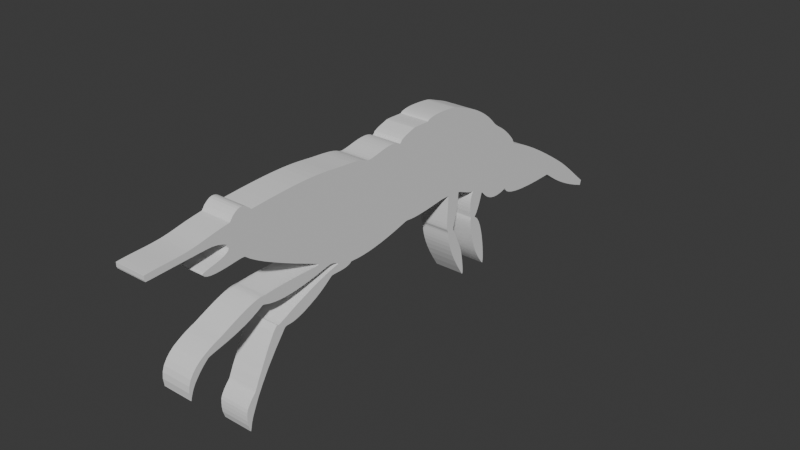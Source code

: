 # Source: Krill.blend  (saved by Blender 4.1.24; exported with 4.5.12 LTS)
import bpy
from mathutils import Matrix  # noqa: F401  (used for matrix-valued properties, if any)

bpy.ops.wm.read_factory_settings(use_empty=True)
scene = bpy.context.scene
scene.name = 'Scene'

# ---- collections
col_collection = bpy.data.collections.new('Collection'); scene.collection.children.link(col_collection)

# ---- world
world_world = bpy.data.worlds.new('World'); scene.world = world_world
world_world.use_nodes = True; world_world.node_tree.nodes.clear()
_N = world_world.node_tree.nodes; _L = world_world.node_tree.links
n0 = _N.new('ShaderNodeOutputWorld'); n0.name = 'World Output'; n0.location = (300, 300)
n1 = _N.new('ShaderNodeBackground'); n1.name = 'Background'; n1.location = (10, 300)
n1.inputs[0].default_value = (0.05088, 0.05088, 0.05088, 1.0)
_L.new(n1.outputs[0], n0.inputs[0])
n0.is_active_output = True
world_world.color = (0.05088, 0.05088, 0.05088)
world_world.use_sun_shadow = False
world_world.sun_shadow_jitter_overblur = 0.0

# ---- meshes
me_mesh = bpy.data.meshes.new('Mesh')
me_mesh.from_pydata([(1.134, -0.01471, 0.0), (0.9895, -0.3933, 0.0), (0.8438, -0.7347, 0.0), (0.6995, -1.04, 0.0), (0.559, -1.31, 0.0), (0.4252, -1.547, 0.0), (0.3005, -1.751, 0.0), (0.1879, -1.923, 0.0), (0.08976, -2.066, 0.0), (0.008912, -2.179, 0.0), (-0.05201, -2.264, 0.0), (-0.09035, -2.322, 0.0), (-0.1034, -2.354, 0.0), (-0.09886, -3.005, 0.0), (-0.1136, -3.533, 0.0), (-0.1438, -3.951, 0.0), (-0.1859, -4.274, 0.0), (-0.2362, -4.512, 0.0), (-0.2908, -4.68, 0.0), (-0.3461, -4.79, 0.0), (-0.3984, -4.855, 0.0), (-0.4439, -4.888, 0.0), (-0.479, -4.902, 0.0), (-0.4998, -4.91, 0.0), (-0.5028, -4.924, 0.0), (-0.4399, -5.164, 0.0), (-0.4175, -5.375, 0.0), (-0.4282, -5.557, 0.0), (-0.4648, -5.714, 0.0), (-0.5198, -5.846, 0.0), (-0.5861, -5.956, 0.0), (-0.6563, -6.046, 0.0), (-0.7231, -6.117, 0.0), (-0.7792, -6.171, 0.0), (-0.8173, -6.211, 0.0), (-0.8301, -6.239, 0.0), (-0.8102, -6.255, 0.0), (-0.6295, -6.314, 0.0), (-0.4827, -6.368, 0.0), (-0.3662, -6.418, 0.0), (-0.2763, -6.463, 0.0), (-0.2093, -6.502, 0.0), (-0.1616, -6.535, 0.0), (-0.1294, -6.56, 0.0), (-0.109, -6.578, 0.0), (-0.09684, -6.587, 0.0), (-0.08912, -6.587, 0.0), (-0.08218, -6.578, 0.0), (-0.07232, -6.559, 0.0), (0.01544, -6.453, 0.0), (0.1563, -6.36, 0.0), (0.3381, -6.28, 0.0), (0.5486, -6.211, 0.0), (0.7756, -6.155, 0.0), (1.007, -6.111, 0.0), (1.231, -6.078, 0.0), (1.434, -6.058, 0.0), (1.606, -6.048, 0.0), (1.733, -6.051, 0.0), (1.803, -6.064, 0.0), (1.805, -6.089, 0.0), (1.71, -6.165, 0.0), (1.619, -6.234, 0.0), (1.53, -6.297, 0.0), (1.443, -6.354, 0.0), (1.356, -6.406, 0.0), (1.269, -6.454, 0.0), (1.179, -6.498, 0.0), (1.087, -6.538, 0.0), (0.9907, -6.576, 0.0), (0.889, -6.613, 0.0), (0.781, -6.648, 0.0), (0.6656, -6.682, 0.0), (0.499, -6.727, 0.0), (0.359, -6.761, 0.0), (0.2429, -6.784, 0.0), (0.148, -6.798, 0.0), (0.07177, -6.806, 0.0), (0.0114, -6.808, 0.0), (-0.03574, -6.806, 0.0), (-0.07231, -6.802, 0.0), (-0.101, -6.797, 0.0), (-0.1245, -6.793, 0.0), (-0.1454, -6.791, 0.0), (-0.1664, -6.794, 0.0), (-0.3378, -6.829, 0.0), (-0.4876, -6.845, 0.0), (-0.6169, -6.847, 0.0), (-0.7269, -6.838, 0.0), (-0.819, -6.821, 0.0), (-0.8943, -6.798, 0.0), (-0.9541, -6.774, 0.0), (-0.9996, -6.751, 0.0), (-1.032, -6.733, 0.0), (-1.053, -6.722, 0.0), (-1.063, -6.722, 0.0), (-1.063, -6.736, 0.0), (-1.062, -6.799, 0.0), (-1.073, -6.872, 0.0), (-1.095, -6.952, 0.0), (-1.124, -7.036, 0.0), (-1.157, -7.121, 0.0), (-1.192, -7.204, 0.0), (-1.226, -7.283, 0.0), (-1.256, -7.354, 0.0), (-1.28, -7.414, 0.0), (-1.293, -7.461, 0.0), (-1.295, -7.492, 0.0), (-1.28, -7.503, 0.0), (-1.096, -7.512, 0.0), (-0.9291, -7.529, 0.0), (-0.778, -7.552, 0.0), (-0.6427, -7.579, 0.0), (-0.5227, -7.608, 0.0), (-0.4175, -7.638, 0.0), (-0.3268, -7.667, 0.0), (-0.2499, -7.692, 0.0), (-0.1865, -7.713, 0.0), (-0.1361, -7.727, 0.0), (-0.09817, -7.732, 0.0), (-0.07232, -7.727, 0.0), (0.087, -7.644, 0.0), (0.2256, -7.572, 0.0), (0.3453, -7.511, 0.0), (0.4475, -7.461, 0.0), (0.5341, -7.419, 0.0), (0.6066, -7.386, 0.0), (0.6667, -7.359, 0.0), (0.716, -7.338, 0.0), (0.7563, -7.322, 0.0), (0.7892, -7.31, 0.0), (0.8163, -7.301, 0.0), (0.8392, -7.293, 0.0), (0.9054, -7.274, 0.0), (0.9928, -7.254, 0.0), (1.096, -7.232, 0.0), (1.208, -7.212, 0.0), (1.324, -7.193, 0.0), (1.437, -7.177, 0.0), (1.542, -7.165, 0.0), (1.632, -7.159, 0.0), (1.703, -7.159, 0.0), (1.747, -7.167, 0.0), (1.759, -7.184, 0.0), (1.733, -7.21, 0.0), (1.41, -7.42, 0.0), (1.129, -7.586, 0.0), (0.8849, -7.713, 0.0), (0.6754, -7.806, 0.0), (0.4971, -7.873, 0.0), (0.3466, -7.917, 0.0), (0.2207, -7.944, 0.0), (0.1163, -7.961, 0.0), (0.02997, -7.972, 0.0), (-0.04146, -7.982, 0.0), (-0.1013, -7.999, 0.0), (-0.1527, -8.026, 0.0), (-0.1996, -8.042, 0.0), (-0.2798, -8.05, 0.0), (-0.3861, -8.053, 0.0), (-0.5114, -8.05, 0.0), (-0.6487, -8.045, 0.0), (-0.7908, -8.037, 0.0), (-0.9306, -8.029, 0.0), (-1.061, -8.021, 0.0), (-1.175, -8.015, 0.0), (-1.266, -8.013, 0.0), (-1.326, -8.014, 0.0), (-1.348, -8.022, 0.0), (-1.352, -8.056, 0.0), (-1.355, -8.09, 0.0), (-1.357, -8.125, 0.0), (-1.359, -8.161, 0.0), (-1.36, -8.197, 0.0), (-1.361, -8.236, 0.0), (-1.361, -8.276, 0.0), (-1.359, -8.319, 0.0), (-1.357, -8.365, 0.0), (-1.354, -8.414, 0.0), (-1.349, -8.467, 0.0), (-1.343, -8.523, 0.0), (-1.308, -8.861, 0.0), (-1.284, -9.139, 0.0), (-1.271, -9.364, 0.0), (-1.265, -9.544, 0.0), (-1.266, -9.684, 0.0), (-1.27, -9.792, 0.0), (-1.277, -9.873, 0.0), (-1.284, -9.935, 0.0), (-1.29, -9.985, 0.0), (-1.292, -10.03, 0.0), (-1.288, -10.07, 0.0), (-1.277, -10.12, 0.0), (-1.172, -10.54, 0.0), (-1.091, -10.91, 0.0), (-1.032, -11.24, 0.0), (-0.9918, -11.52, 0.0), (-0.9667, -11.76, 0.0), (-0.9538, -11.96, 0.0), (-0.9499, -12.13, 0.0), (-0.952, -12.26, 0.0), (-0.9569, -12.36, 0.0), (-0.9615, -12.43, 0.0), (-0.9626, -12.48, 0.0), (-0.957, -12.5, 0.0), (-0.9192, -12.55, 0.0), (-0.8918, -12.62, 0.0), (-0.8733, -12.69, 0.0), (-0.8622, -12.77, 0.0), (-0.8567, -12.86, 0.0), (-0.8553, -12.95, 0.0), (-0.8565, -13.03, 0.0), (-0.8586, -13.12, 0.0), (-0.8601, -13.19, 0.0), (-0.8594, -13.25, 0.0), (-0.8549, -13.29, 0.0), (-0.845, -13.32, 0.0), (-0.7965, -13.39, 0.0), (-0.7515, -13.45, 0.0), (-0.7098, -13.51, 0.0), (-0.671, -13.56, 0.0), (-0.6347, -13.62, 0.0), (-0.6008, -13.67, 0.0), (-0.5688, -13.72, 0.0), (-0.5385, -13.77, 0.0), (-0.5096, -13.82, 0.0), (-0.4817, -13.87, 0.0), (-0.4546, -13.92, 0.0), (-0.428, -13.97, 0.0), (-0.3111, -14.22, 0.0), (-0.2252, -14.42, 0.0), (-0.1658, -14.6, 0.0), (-0.1278, -14.74, 0.0), (-0.1067, -14.85, 0.0), (-0.09766, -14.94, 0.0), (-0.09587, -15.02, 0.0), (-0.0966, -15.07, 0.0), (-0.09509, -15.12, 0.0), (-0.08656, -15.15, 0.0), (-0.06626, -15.19, 0.0), (-0.02943, -15.22, 0.0), (0.4589, -15.59, 0.0), (0.8913, -15.89, 0.0), (1.269, -16.12, 0.0), (1.595, -16.3, 0.0), (1.869, -16.43, 0.0), (2.094, -16.53, 0.0), (2.271, -16.59, 0.0), (2.403, -16.62, 0.0), (2.489, -16.64, 0.0), (2.533, -16.65, 0.0), (2.536, -16.66, 0.0), (2.499, -16.67, 0.0), (2.315, -16.73, 0.0), (2.155, -16.75, 0.0), (2.017, -16.75, 0.0), (1.898, -16.74, 0.0), (1.797, -16.71, 0.0), (1.709, -16.66, 0.0), (1.633, -16.61, 0.0), (1.567, -16.56, 0.0), (1.508, -16.51, 0.0), (1.454, -16.46, 0.0), (1.401, -16.41, 0.0), (1.349, -16.38, 0.0), (1.302, -16.36, 0.0), (1.196, -16.31, 0.0), (1.043, -16.24, 0.0), (0.857, -16.14, 0.0), (0.6505, -16.04, 0.0), (0.4369, -15.93, 0.0), (0.2292, -15.82, 0.0), (0.04054, -15.71, 0.0), (-0.1159, -15.62, 0.0), (-0.2271, -15.53, 0.0), (-0.2799, -15.47, 0.0), (-0.2611, -15.44, 0.0), (-0.2624, -15.41, 0.0), (-0.2891, -15.33, 0.0), (-0.3375, -15.22, 0.0), (-0.4035, -15.07, 0.0), (-0.4834, -14.89, 0.0), (-0.5734, -14.68, 0.0), (-0.6695, -14.44, 0.0), (-0.7679, -14.19, 0.0), (-0.8648, -13.92, 0.0), (-0.9563, -13.64, 0.0), (-1.038, -13.35, 0.0), (-1.108, -13.06, 0.0), (-1.113, -13.05, 0.0), (-1.123, -13.05, 0.0), (-1.136, -13.06, 0.0), (-1.152, -13.08, 0.0), (-1.169, -13.11, 0.0), (-1.185, -13.15, 0.0), (-1.2, -13.19, 0.0), (-1.213, -13.23, 0.0), (-1.222, -13.28, 0.0), (-1.227, -13.33, 0.0), (-1.225, -13.39, 0.0), (-1.216, -13.45, 0.0), (-1.118, -13.94, 0.0), (-1.052, -14.36, 0.0), (-1.013, -14.71, 0.0), (-0.9965, -15.01, 0.0), (-0.9981, -15.25, 0.0), (-1.013, -15.45, 0.0), (-1.036, -15.61, 0.0), (-1.063, -15.72, 0.0), (-1.09, -15.81, 0.0), (-1.111, -15.87, 0.0), (-1.122, -15.91, 0.0), (-1.118, -15.94, 0.0), (-1.008, -16.14, 0.0), (-0.9117, -16.34, 0.0), (-0.8286, -16.55, 0.0), (-0.7573, -16.76, 0.0), (-0.6967, -16.96, 0.0), (-0.6455, -17.16, 0.0), (-0.6025, -17.34, 0.0), (-0.5664, -17.5, 0.0), (-0.5361, -17.64, 0.0), (-0.5103, -17.75, 0.0), (-0.4878, -17.83, 0.0), (-0.4673, -17.88, 0.0), (-0.3292, -18.04, 0.0), (-0.1955, -18.17, 0.0), (-0.06836, -18.27, 0.0), (0.05038, -18.36, 0.0), (0.1587, -18.42, 0.0), (0.2546, -18.46, 0.0), (0.3361, -18.49, 0.0), (0.4013, -18.51, 0.0), (0.4481, -18.52, 0.0), (0.4746, -18.53, 0.0), (0.4788, -18.54, 0.0), (0.4587, -18.54, 0.0), (0.238, -18.57, 0.0), (0.04154, -18.55, 0.0), (-0.132, -18.49, 0.0), (-0.284, -18.39, 0.0), (-0.4158, -18.27, 0.0), (-0.5289, -18.13, 0.0), (-0.6245, -17.97, 0.0), (-0.7042, -17.82, 0.0), (-0.7693, -17.68, 0.0), (-0.8211, -17.55, 0.0), (-0.8611, -17.44, 0.0), (-0.8905, -17.37, 0.0), (-1.028, -17.06, 0.0), (-1.137, -16.81, 0.0), (-1.222, -16.6, 0.0), (-1.285, -16.42, 0.0), (-1.33, -16.28, 0.0), (-1.36, -16.17, 0.0), (-1.377, -16.09, 0.0), (-1.385, -16.01, 0.0), (-1.387, -15.96, 0.0), (-1.385, -15.9, 0.0), (-1.383, -15.85, 0.0), (-1.385, -15.8, 0.0), (-1.405, -15.44, 0.0), (-1.415, -15.12, 0.0), (-1.419, -14.84, 0.0), (-1.418, -14.59, 0.0), (-1.414, -14.37, 0.0), (-1.409, -14.19, 0.0), (-1.405, -14.04, 0.0), (-1.402, -13.94, 0.0), (-1.405, -13.86, 0.0), (-1.414, -13.82, 0.0), (-1.43, -13.82, 0.0), (-1.457, -13.85, 0.0), (-1.488, -13.92, 0.0), (-1.545, -14.04, 0.0), (-1.623, -14.22, 0.0), (-1.721, -14.44, 0.0), (-1.833, -14.7, 0.0), (-1.958, -14.97, 0.0), (-2.091, -15.25, 0.0), (-2.229, -15.53, 0.0), (-2.368, -15.8, 0.0), (-2.505, -16.04, 0.0), (-2.637, -16.25, 0.0), (-2.759, -16.41, 0.0), (-2.773, -16.45, 0.0), (-2.774, -16.54, 0.0), (-2.766, -16.65, 0.0), (-2.752, -16.78, 0.0), (-2.736, -16.93, 0.0), (-2.721, -17.09, 0.0), (-2.711, -17.25, 0.0), (-2.708, -17.41, 0.0), (-2.715, -17.55, 0.0), (-2.737, -17.67, 0.0), (-2.777, -17.76, 0.0), (-2.838, -17.82, 0.0), (-2.864, -17.81, 0.0), (-2.888, -17.76, 0.0), (-2.91, -17.68, 0.0), (-2.934, -17.58, 0.0), (-2.959, -17.46, 0.0), (-2.987, -17.34, 0.0), (-3.019, -17.22, 0.0), (-3.058, -17.11, 0.0), (-3.103, -17.02, 0.0), (-3.157, -16.95, 0.0), (-3.221, -16.93, 0.0), (-3.296, -16.95, 0.0), (-3.322, -16.97, 0.0), (-3.346, -17.0, 0.0), (-3.367, -17.04, 0.0), (-3.385, -17.08, 0.0), (-3.402, -17.13, 0.0), (-3.416, -17.18, 0.0), (-3.428, -17.23, 0.0), (-3.438, -17.27, 0.0), (-3.446, -17.32, 0.0), (-3.453, -17.36, 0.0), (-3.458, -17.39, 0.0), (-3.462, -17.41, 0.0), (-3.465, -17.47, 0.0), (-3.464, -17.6, 0.0), (-3.459, -17.77, 0.0), (-3.451, -17.97, 0.0), (-3.441, -18.2, 0.0), (-3.43, -18.44, 0.0), (-3.419, -18.68, 0.0), (-3.408, -18.91, 0.0), (-3.398, -19.12, 0.0), (-3.39, -19.28, 0.0), (-3.386, -19.4, 0.0), (-3.385, -19.47, 0.0), (-3.389, -19.48, 0.0), (-3.399, -19.48, 0.0), (-3.414, -19.49, 0.0), (-3.433, -19.5, 0.0), (-3.453, -19.5, 0.0), (-3.476, -19.5, 0.0), (-3.498, -19.5, 0.0), (-3.519, -19.5, 0.0), (-3.537, -19.5, 0.0), (-3.552, -19.5, 0.0), (-3.562, -19.5, 0.0), (-3.565, -19.49, 0.0), (-3.58, -19.32, 0.0), (-3.59, -19.16, 0.0), (-3.598, -19.01, 0.0), (-3.604, -18.87, 0.0), (-3.61, -18.72, 0.0), (-3.616, -18.59, 0.0), (-3.625, -18.45, 0.0), (-3.636, -18.31, 0.0), (-3.651, -18.16, 0.0), (-3.671, -18.02, 0.0), (-3.698, -17.86, 0.0), (-3.732, -17.69, 0.0), (-3.76, -17.56, 0.0), (-3.784, -17.44, 0.0), (-3.805, -17.33, 0.0), (-3.823, -17.23, 0.0), (-3.838, -17.14, 0.0), (-3.851, -17.06, 0.0), (-3.861, -16.99, 0.0), (-3.87, -16.93, 0.0), (-3.877, -16.89, 0.0), (-3.882, -16.85, 0.0), (-3.887, -16.83, 0.0), (-3.891, -16.82, 0.0), (-4.013, -16.73, 0.0), (-4.097, -16.63, 0.0), (-4.146, -16.55, 0.0), (-4.168, -16.47, 0.0), (-4.167, -16.4, 0.0), (-4.149, -16.33, 0.0), (-4.119, -16.27, 0.0), (-4.082, -16.22, 0.0), (-4.044, -16.17, 0.0), (-4.011, -16.14, 0.0), (-3.987, -16.11, 0.0), (-3.979, -16.1, 0.0), (-4.023, -15.55, 0.0), (-4.054, -15.08, 0.0), (-4.074, -14.67, 0.0), (-4.083, -14.33, 0.0), (-4.085, -14.03, 0.0), (-4.079, -13.77, 0.0), (-4.068, -13.55, 0.0), (-4.054, -13.35, 0.0), (-4.037, -13.18, 0.0), (-4.02, -13.01, 0.0), (-4.004, -12.84, 0.0), (-3.991, -12.67, 0.0), (-3.967, -12.38, 0.0), (-3.94, -12.17, 0.0), (-3.911, -12.02, 0.0), (-3.882, -11.91, 0.0), (-3.856, -11.84, 0.0), (-3.833, -11.79, 0.0), (-3.817, -11.74, 0.0), (-3.81, -11.69, 0.0), (-3.812, -11.62, 0.0), (-3.827, -11.51, 0.0), (-3.856, -11.36, 0.0), (-3.901, -11.15, 0.0), (-3.932, -10.98, 0.0), (-3.948, -10.84, 0.0), (-3.953, -10.72, 0.0), (-3.948, -10.63, 0.0), (-3.936, -10.55, 0.0), (-3.919, -10.49, 0.0), (-3.901, -10.44, 0.0), (-3.883, -10.41, 0.0), (-3.869, -10.38, 0.0), (-3.86, -10.36, 0.0), (-3.861, -10.34, 0.0), (-3.872, -10.32, 0.0), (-3.885, -10.3, 0.0), (-3.898, -10.29, 0.0), (-3.91, -10.29, 0.0), (-3.924, -10.28, 0.0), (-3.939, -10.27, 0.0), (-3.957, -10.25, 0.0), (-3.977, -10.21, 0.0), (-4.001, -10.16, 0.0), (-4.03, -10.09, 0.0), (-4.062, -9.995, 0.0), (-4.101, -9.872, 0.0), (-4.146, -9.719, 0.0), (-4.15, -9.689, 0.0), (-4.153, -9.643, 0.0), (-4.154, -9.585, 0.0), (-4.154, -9.518, 0.0), (-4.153, -9.445, 0.0), (-4.151, -9.371, 0.0), (-4.149, -9.298, 0.0), (-4.148, -9.23, 0.0), (-4.147, -9.17, 0.0), (-4.147, -9.122, 0.0), (-4.148, -9.09, 0.0), (-4.152, -9.076, 0.0), (-4.169, -9.058, 0.0), (-4.186, -9.03, 0.0), (-4.203, -8.99, 0.0), (-4.218, -8.938, 0.0), (-4.232, -8.874, 0.0), (-4.243, -8.796, 0.0), (-4.251, -8.706, 0.0), (-4.256, -8.601, 0.0), (-4.258, -8.481, 0.0), (-4.255, -8.346, 0.0), (-4.247, -8.195, 0.0), (-4.234, -8.027, 0.0), (-4.228, -7.961, 0.0), (-4.222, -7.905, 0.0), (-4.216, -7.856, 0.0), (-4.209, -7.81, 0.0), (-4.198, -7.764, 0.0), (-4.185, -7.713, 0.0), (-4.167, -7.655, 0.0), (-4.143, -7.585, 0.0), (-4.113, -7.5, 0.0), (-4.076, -7.397, 0.0), (-4.03, -7.271, 0.0), (-3.975, -7.119, 0.0), (-3.947, -7.042, 0.0), (-3.91, -6.952, 0.0), (-3.865, -6.85, 0.0), (-3.812, -6.738, 0.0), (-3.751, -6.617, 0.0), (-3.681, -6.491, 0.0), (-3.602, -6.36, 0.0), (-3.514, -6.227, 0.0), (-3.417, -6.093, 0.0), (-3.31, -5.962, 0.0), (-3.194, -5.833, 0.0), (-3.069, -5.711, 0.0), (-3.017, -5.659, 0.0), (-2.97, -5.601, 0.0), (-2.925, -5.538, 0.0), (-2.879, -5.468, 0.0), (-2.831, -5.393, 0.0), (-2.779, -5.313, 0.0), (-2.721, -5.226, 0.0), (-2.654, -5.134, 0.0), (-2.576, -5.035, 0.0), (-2.486, -4.931, 0.0), (-2.381, -4.821, 0.0), (-2.26, -4.705, 0.0), (-2.208, -4.66, 0.0), (-2.163, -4.625, 0.0), (-2.122, -4.598, 0.0), (-2.086, -4.578, 0.0), (-2.054, -4.563, 0.0), (-2.028, -4.553, 0.0), (-2.005, -4.546, 0.0), (-1.987, -4.542, 0.0), (-1.972, -4.538, 0.0), (-1.962, -4.534, 0.0), (-1.955, -4.529, 0.0), (-1.951, -4.521, 0.0), (-1.897, -4.328, 0.0), (-1.812, -4.106, 0.0), (-1.703, -3.863, 0.0), (-1.574, -3.604, 0.0), (-1.431, -3.335, 0.0), (-1.277, -3.063, 0.0), (-1.118, -2.793, 0.0), (-0.9595, -2.532, 0.0), (-0.8055, -2.286, 0.0), (-0.6613, -2.061, 0.0), (-0.5317, -1.862, 0.0), (-0.4218, -1.697, 0.0), (-0.3219, -1.551, 0.0), (-0.2236, -1.413, 0.0), (-0.1257, -1.28, 0.0), (-0.02686, -1.151, 0.0), (0.07431, -1.023, 0.0), (0.1791, -0.894, 0.0), (0.2888, -0.7614, 0.0), (0.4047, -0.6232, 0.0), (0.5281, -0.4769, 0.0), (0.6604, -0.3204, 0.0), (0.8028, -0.1514, 0.0), (0.9568, 0.03242, 0.0), (1.134, -0.01471, 1.026), (0.9895, -0.3933, 1.026), (0.8438, -0.7347, 1.026), (0.6995, -1.04, 1.026), (0.559, -1.31, 1.026), (0.4252, -1.547, 1.026), (0.3005, -1.751, 1.026), (0.1879, -1.923, 1.026), (0.08976, -2.066, 1.026), (0.008912, -2.179, 1.026), (-0.05201, -2.264, 1.026), (-0.09035, -2.322, 1.026), (-0.1034, -2.354, 1.026), (-0.09886, -3.005, 1.026), (-0.1136, -3.533, 1.026), (-0.1438, -3.951, 1.026), (-0.1859, -4.274, 1.026), (-0.2362, -4.512, 1.026), (-0.2908, -4.68, 1.026), (-0.3461, -4.79, 1.026), (-0.3984, -4.855, 1.026), (-0.4439, -4.888, 1.026), (-0.479, -4.902, 1.026), (-0.4998, -4.91, 1.026), (-0.5028, -4.924, 1.026), (-0.4399, -5.164, 1.026), (-0.4175, -5.375, 1.026), (-0.4282, -5.557, 1.026), (-0.4648, -5.714, 1.026), (-0.5198, -5.846, 1.026), (-0.5861, -5.956, 1.026), (-0.6563, -6.046, 1.026), (-0.7231, -6.117, 1.026), (-0.7792, -6.171, 1.026), (-0.8173, -6.211, 1.026), (-0.8301, -6.239, 1.026), (-0.8102, -6.255, 1.026), (-0.6295, -6.314, 1.026), (-0.4827, -6.368, 1.026), (-0.3662, -6.418, 1.026), (-0.2763, -6.463, 1.026), (-0.2093, -6.502, 1.026), (-0.1616, -6.535, 1.026), (-0.1294, -6.56, 1.026), (-0.109, -6.578, 1.026), (-0.09684, -6.587, 1.026), (-0.08912, -6.587, 1.026), (-0.08218, -6.578, 1.026), (-0.07232, -6.559, 1.026), (0.01544, -6.453, 1.026), (0.1563, -6.36, 1.026), (0.3381, -6.28, 1.026), (0.5486, -6.211, 1.026), (0.7756, -6.155, 1.026), (1.007, -6.111, 1.026), (1.231, -6.078, 1.026), (1.434, -6.058, 1.026), (1.606, -6.048, 1.026), (1.733, -6.051, 1.026), (1.803, -6.064, 1.026), (1.805, -6.089, 1.026), (1.71, -6.165, 1.026), (1.619, -6.234, 1.026), (1.53, -6.297, 1.026), (1.443, -6.354, 1.026), (1.356, -6.406, 1.026), (1.269, -6.454, 1.026), (1.179, -6.498, 1.026), (1.087, -6.538, 1.026), (0.9907, -6.576, 1.026), (0.889, -6.613, 1.026), (0.781, -6.648, 1.026), (0.6656, -6.682, 1.026), (0.499, -6.727, 1.026), (0.359, -6.761, 1.026), (0.2429, -6.784, 1.026), (0.148, -6.798, 1.026), (0.07177, -6.806, 1.026), (0.0114, -6.808, 1.026), (-0.03574, -6.806, 1.026), (-0.07231, -6.802, 1.026), (-0.101, -6.797, 1.026), (-0.1245, -6.793, 1.026), (-0.1454, -6.791, 1.026), (-0.1664, -6.794, 1.026), (-0.3378, -6.829, 1.026), (-0.4876, -6.845, 1.026), (-0.6169, -6.847, 1.026), (-0.7269, -6.838, 1.026), (-0.819, -6.821, 1.026), (-0.8943, -6.798, 1.026), (-0.9541, -6.774, 1.026), (-0.9996, -6.751, 1.026), (-1.032, -6.733, 1.026), (-1.053, -6.722, 1.026), (-1.063, -6.722, 1.026), (-1.063, -6.736, 1.026), (-1.062, -6.799, 1.026), (-1.073, -6.872, 1.026), (-1.095, -6.952, 1.026), (-1.124, -7.036, 1.026), (-1.157, -7.121, 1.026), (-1.192, -7.204, 1.026), (-1.226, -7.283, 1.026), (-1.256, -7.354, 1.026), (-1.28, -7.414, 1.026), (-1.293, -7.461, 1.026), (-1.295, -7.492, 1.026), (-1.28, -7.503, 1.026), (-1.096, -7.512, 1.026), (-0.9291, -7.529, 1.026), (-0.778, -7.552, 1.026), (-0.6427, -7.579, 1.026), (-0.5227, -7.608, 1.026), (-0.4175, -7.638, 1.026), (-0.3268, -7.667, 1.026), (-0.2499, -7.692, 1.026), (-0.1865, -7.713, 1.026), (-0.1361, -7.727, 1.026), (-0.09817, -7.732, 1.026), (-0.07232, -7.727, 1.026), (0.087, -7.644, 1.026), (0.2256, -7.572, 1.026), (0.3453, -7.511, 1.026), (0.4475, -7.461, 1.026), (0.5341, -7.419, 1.026), (0.6066, -7.386, 1.026), (0.6667, -7.359, 1.026), (0.716, -7.338, 1.026), (0.7563, -7.322, 1.026), (0.7892, -7.31, 1.026), (0.8163, -7.301, 1.026), (0.8392, -7.293, 1.026), (0.9054, -7.274, 1.026), (0.9928, -7.254, 1.026), (1.096, -7.232, 1.026), (1.208, -7.212, 1.026), (1.324, -7.193, 1.026), (1.437, -7.177, 1.026), (1.542, -7.165, 1.026), (1.632, -7.159, 1.026), (1.703, -7.159, 1.026), (1.747, -7.167, 1.026), (1.759, -7.184, 1.026), (1.733, -7.21, 1.026), (1.41, -7.42, 1.026), (1.129, -7.586, 1.026), (0.8849, -7.713, 1.026), (0.6754, -7.806, 1.026), (0.4971, -7.873, 1.026), (0.3466, -7.917, 1.026), (0.2207, -7.944, 1.026), (0.1163, -7.961, 1.026), (0.02997, -7.972, 1.026), (-0.04146, -7.982, 1.026), (-0.1013, -7.999, 1.026), (-0.1527, -8.026, 1.026), (-0.1996, -8.042, 1.026), (-0.2798, -8.05, 1.026), (-0.3861, -8.053, 1.026), (-0.5114, -8.05, 1.026), (-0.6487, -8.045, 1.026), (-0.7908, -8.037, 1.026), (-0.9306, -8.029, 1.026), (-1.061, -8.021, 1.026), (-1.175, -8.015, 1.026), (-1.266, -8.013, 1.026), (-1.326, -8.014, 1.026), (-1.348, -8.022, 1.026), (-1.352, -8.056, 1.026), (-1.355, -8.09, 1.026), (-1.357, -8.125, 1.026), (-1.359, -8.161, 1.026), (-1.36, -8.197, 1.026), (-1.361, -8.236, 1.026), (-1.361, -8.276, 1.026), (-1.359, -8.319, 1.026), (-1.357, -8.365, 1.026), (-1.354, -8.414, 1.026), (-1.349, -8.467, 1.026), (-1.343, -8.523, 1.026), (-1.308, -8.861, 1.026), (-1.284, -9.139, 1.026), (-1.271, -9.364, 1.026), (-1.265, -9.544, 1.026), (-1.266, -9.684, 1.026), (-1.27, -9.792, 1.026), (-1.277, -9.873, 1.026), (-1.284, -9.935, 1.026), (-1.29, -9.985, 1.026), (-1.292, -10.03, 1.026), (-1.288, -10.07, 1.026), (-1.277, -10.12, 1.026), (-1.172, -10.54, 1.026), (-1.091, -10.91, 1.026), (-1.032, -11.24, 1.026), (-0.9918, -11.52, 1.026), (-0.9667, -11.76, 1.026), (-0.9538, -11.96, 1.026), (-0.9499, -12.13, 1.026), (-0.952, -12.26, 1.026), (-0.9569, -12.36, 1.026), (-0.9615, -12.43, 1.026), (-0.9626, -12.48, 1.026), (-0.957, -12.5, 1.026), (-0.9192, -12.55, 1.026), (-0.8918, -12.62, 1.026), (-0.8733, -12.69, 1.026), (-0.8622, -12.77, 1.026), (-0.8567, -12.86, 1.026), (-0.8553, -12.95, 1.026), (-0.8565, -13.03, 1.026), (-0.8586, -13.12, 1.026), (-0.8601, -13.19, 1.026), (-0.8594, -13.25, 1.026), (-0.8549, -13.29, 1.026), (-0.845, -13.32, 1.026), (-0.7965, -13.39, 1.026), (-0.7515, -13.45, 1.026), (-0.7098, -13.51, 1.026), (-0.671, -13.56, 1.026), (-0.6347, -13.62, 1.026), (-0.6008, -13.67, 1.026), (-0.5688, -13.72, 1.026), (-0.5385, -13.77, 1.026), (-0.5096, -13.82, 1.026), (-0.4817, -13.87, 1.026), (-0.4546, -13.92, 1.026), (-0.428, -13.97, 1.026), (-0.3111, -14.22, 1.026), (-0.2252, -14.42, 1.026), (-0.1658, -14.6, 1.026), (-0.1278, -14.74, 1.026), (-0.1067, -14.85, 1.026), (-0.09766, -14.94, 1.026), (-0.09587, -15.02, 1.026), (-0.0966, -15.07, 1.026), (-0.09509, -15.12, 1.026), (-0.08656, -15.15, 1.026), (-0.06626, -15.19, 1.026), (-0.02943, -15.22, 1.026), (0.4589, -15.59, 1.026), (0.8913, -15.89, 1.026), (1.269, -16.12, 1.026), (1.595, -16.3, 1.026), (1.869, -16.43, 1.026), (2.094, -16.53, 1.026), (2.271, -16.59, 1.026), (2.403, -16.62, 1.026), (2.489, -16.64, 1.026), (2.533, -16.65, 1.026), (2.536, -16.66, 1.026), (2.499, -16.67, 1.026), (2.315, -16.73, 1.026), (2.155, -16.75, 1.026), (2.017, -16.75, 1.026), (1.898, -16.74, 1.026), (1.797, -16.71, 1.026), (1.709, -16.66, 1.026), (1.633, -16.61, 1.026), (1.567, -16.56, 1.026), (1.508, -16.51, 1.026), (1.454, -16.46, 1.026), (1.401, -16.41, 1.026), (1.349, -16.38, 1.026), (1.302, -16.36, 1.026), (1.196, -16.31, 1.026), (1.043, -16.24, 1.026), (0.857, -16.14, 1.026), (0.6505, -16.04, 1.026), (0.4369, -15.93, 1.026), (0.2292, -15.82, 1.026), (0.04054, -15.71, 1.026), (-0.1159, -15.62, 1.026), (-0.2271, -15.53, 1.026), (-0.2799, -15.47, 1.026), (-0.2611, -15.44, 1.026), (-0.2624, -15.41, 1.026), (-0.2891, -15.33, 1.026), (-0.3375, -15.22, 1.026), (-0.4035, -15.07, 1.026), (-0.4834, -14.89, 1.026), (-0.5734, -14.68, 1.026), (-0.6695, -14.44, 1.026), (-0.7679, -14.19, 1.026), (-0.8648, -13.92, 1.026), (-0.9563, -13.64, 1.026), (-1.038, -13.35, 1.026), (-1.108, -13.06, 1.026), (-1.113, -13.05, 1.026), (-1.123, -13.05, 1.026), (-1.136, -13.06, 1.026), (-1.152, -13.08, 1.026), (-1.169, -13.11, 1.026), (-1.185, -13.15, 1.026), (-1.2, -13.19, 1.026), (-1.213, -13.23, 1.026), (-1.222, -13.28, 1.026), (-1.227, -13.33, 1.026), (-1.225, -13.39, 1.026), (-1.216, -13.45, 1.026), (-1.118, -13.94, 1.026), (-1.052, -14.36, 1.026), (-1.013, -14.71, 1.026), (-0.9965, -15.01, 1.026), (-0.9981, -15.25, 1.026), (-1.013, -15.45, 1.026), (-1.036, -15.61, 1.026), (-1.063, -15.72, 1.026), (-1.09, -15.81, 1.026), (-1.111, -15.87, 1.026), (-1.122, -15.91, 1.026), (-1.118, -15.94, 1.026), (-1.008, -16.14, 1.026), (-0.9117, -16.34, 1.026), (-0.8286, -16.55, 1.026), (-0.7573, -16.76, 1.026), (-0.6967, -16.96, 1.026), (-0.6455, -17.16, 1.026), (-0.6025, -17.34, 1.026), (-0.5664, -17.5, 1.026), (-0.5361, -17.64, 1.026), (-0.5103, -17.75, 1.026), (-0.4878, -17.83, 1.026), (-0.4673, -17.88, 1.026), (-0.3292, -18.04, 1.026), (-0.1955, -18.17, 1.026), (-0.06836, -18.27, 1.026), (0.05038, -18.36, 1.026), (0.1587, -18.42, 1.026), (0.2546, -18.46, 1.026), (0.3361, -18.49, 1.026), (0.4013, -18.51, 1.026), (0.4481, -18.52, 1.026), (0.4746, -18.53, 1.026), (0.4788, -18.54, 1.026), (0.4587, -18.54, 1.026), (0.238, -18.57, 1.026), (0.04154, -18.55, 1.026), (-0.132, -18.49, 1.026), (-0.284, -18.39, 1.026), (-0.4158, -18.27, 1.026), (-0.5289, -18.13, 1.026), (-0.6245, -17.97, 1.026), (-0.7042, -17.82, 1.026), (-0.7693, -17.68, 1.026), (-0.8211, -17.55, 1.026), (-0.8611, -17.44, 1.026), (-0.8905, -17.37, 1.026), (-1.028, -17.06, 1.026), (-1.137, -16.81, 1.026), (-1.222, -16.6, 1.026), (-1.285, -16.42, 1.026), (-1.33, -16.28, 1.026), (-1.36, -16.17, 1.026), (-1.377, -16.09, 1.026), (-1.385, -16.01, 1.026), (-1.387, -15.96, 1.026), (-1.385, -15.9, 1.026), (-1.383, -15.85, 1.026), (-1.385, -15.8, 1.026), (-1.405, -15.44, 1.026), (-1.415, -15.12, 1.026), (-1.419, -14.84, 1.026), (-1.418, -14.59, 1.026), (-1.414, -14.37, 1.026), (-1.409, -14.19, 1.026), (-1.405, -14.04, 1.026), (-1.402, -13.94, 1.026), (-1.405, -13.86, 1.026), (-1.414, -13.82, 1.026), (-1.43, -13.82, 1.026), (-1.457, -13.85, 1.026), (-1.488, -13.92, 1.026), (-1.545, -14.04, 1.026), (-1.623, -14.22, 1.026), (-1.721, -14.44, 1.026), (-1.833, -14.7, 1.026), (-1.958, -14.97, 1.026), (-2.091, -15.25, 1.026), (-2.229, -15.53, 1.026), (-2.368, -15.8, 1.026), (-2.505, -16.04, 1.026), (-2.637, -16.25, 1.026), (-2.759, -16.41, 1.026), (-2.773, -16.45, 1.026), (-2.774, -16.54, 1.026), (-2.766, -16.65, 1.026), (-2.752, -16.78, 1.026), (-2.736, -16.93, 1.026), (-2.721, -17.09, 1.026), (-2.711, -17.25, 1.026), (-2.708, -17.41, 1.026), (-2.715, -17.55, 1.026), (-2.737, -17.67, 1.026), (-2.777, -17.76, 1.026), (-2.838, -17.82, 1.026), (-2.864, -17.81, 1.026), (-2.888, -17.76, 1.026), (-2.91, -17.68, 1.026), (-2.934, -17.58, 1.026), (-2.959, -17.46, 1.026), (-2.987, -17.34, 1.026), (-3.019, -17.22, 1.026), (-3.058, -17.11, 1.026), (-3.103, -17.02, 1.026), (-3.157, -16.95, 1.026), (-3.221, -16.93, 1.026), (-3.296, -16.95, 1.026), (-3.322, -16.97, 1.026), (-3.346, -17.0, 1.026), (-3.367, -17.04, 1.026), (-3.385, -17.08, 1.026), (-3.402, -17.13, 1.026), (-3.416, -17.18, 1.026), (-3.428, -17.23, 1.026), (-3.438, -17.27, 1.026), (-3.446, -17.32, 1.026), (-3.453, -17.36, 1.026), (-3.458, -17.39, 1.026), (-3.462, -17.41, 1.026), (-3.465, -17.47, 1.026), (-3.464, -17.6, 1.026), (-3.459, -17.77, 1.026), (-3.451, -17.97, 1.026), (-3.441, -18.2, 1.026), (-3.43, -18.44, 1.026), (-3.419, -18.68, 1.026), (-3.408, -18.91, 1.026), (-3.398, -19.12, 1.026), (-3.39, -19.28, 1.026), (-3.386, -19.4, 1.026), (-3.385, -19.47, 1.026), (-3.389, -19.48, 1.026), (-3.399, -19.48, 1.026), (-3.414, -19.49, 1.026), (-3.433, -19.5, 1.026), (-3.453, -19.5, 1.026), (-3.476, -19.5, 1.026), (-3.498, -19.5, 1.026), (-3.519, -19.5, 1.026), (-3.537, -19.5, 1.026), (-3.552, -19.5, 1.026), (-3.562, -19.5, 1.026), (-3.565, -19.49, 1.026), (-3.58, -19.32, 1.026), (-3.59, -19.16, 1.026), (-3.598, -19.01, 1.026), (-3.604, -18.87, 1.026), (-3.61, -18.72, 1.026), (-3.616, -18.59, 1.026), (-3.625, -18.45, 1.026), (-3.636, -18.31, 1.026), (-3.651, -18.16, 1.026), (-3.671, -18.02, 1.026), (-3.698, -17.86, 1.026), (-3.732, -17.69, 1.026), (-3.76, -17.56, 1.026), (-3.784, -17.44, 1.026), (-3.805, -17.33, 1.026), (-3.823, -17.23, 1.026), (-3.838, -17.14, 1.026), (-3.851, -17.06, 1.026), (-3.861, -16.99, 1.026), (-3.87, -16.93, 1.026), (-3.877, -16.89, 1.026), (-3.882, -16.85, 1.026), (-3.887, -16.83, 1.026), (-3.891, -16.82, 1.026), (-4.013, -16.73, 1.026), (-4.097, -16.63, 1.026), (-4.146, -16.55, 1.026), (-4.168, -16.47, 1.026), (-4.167, -16.4, 1.026), (-4.149, -16.33, 1.026), (-4.119, -16.27, 1.026), (-4.082, -16.22, 1.026), (-4.044, -16.17, 1.026), (-4.011, -16.14, 1.026), (-3.987, -16.11, 1.026), (-3.979, -16.1, 1.026), (-4.023, -15.55, 1.026), (-4.054, -15.08, 1.026), (-4.074, -14.67, 1.026), (-4.083, -14.33, 1.026), (-4.085, -14.03, 1.026), (-4.079, -13.77, 1.026), (-4.068, -13.55, 1.026), (-4.054, -13.35, 1.026), (-4.037, -13.18, 1.026), (-4.02, -13.01, 1.026), (-4.004, -12.84, 1.026), (-3.991, -12.67, 1.026), (-3.967, -12.38, 1.026), (-3.94, -12.17, 1.026), (-3.911, -12.02, 1.026), (-3.882, -11.91, 1.026), (-3.856, -11.84, 1.026), (-3.833, -11.79, 1.026), (-3.817, -11.74, 1.026), (-3.81, -11.69, 1.026), (-3.812, -11.62, 1.026), (-3.827, -11.51, 1.026), (-3.856, -11.36, 1.026), (-3.901, -11.15, 1.026), (-3.932, -10.98, 1.026), (-3.948, -10.84, 1.026), (-3.953, -10.72, 1.026), (-3.948, -10.63, 1.026), (-3.936, -10.55, 1.026), (-3.919, -10.49, 1.026), (-3.901, -10.44, 1.026), (-3.883, -10.41, 1.026), (-3.869, -10.38, 1.026), (-3.86, -10.36, 1.026), (-3.861, -10.34, 1.026), (-3.872, -10.32, 1.026), (-3.885, -10.3, 1.026), (-3.898, -10.29, 1.026), (-3.91, -10.29, 1.026), (-3.924, -10.28, 1.026), (-3.939, -10.27, 1.026), (-3.957, -10.25, 1.026), (-3.977, -10.21, 1.026), (-4.001, -10.16, 1.026), (-4.03, -10.09, 1.026), (-4.062, -9.995, 1.026), (-4.101, -9.872, 1.026), (-4.146, -9.719, 1.026), (-4.15, -9.689, 1.026), (-4.153, -9.643, 1.026), (-4.154, -9.585, 1.026), (-4.154, -9.518, 1.026), (-4.153, -9.445, 1.026), (-4.151, -9.371, 1.026), (-4.149, -9.298, 1.026), (-4.148, -9.23, 1.026), (-4.147, -9.17, 1.026), (-4.147, -9.122, 1.026), (-4.148, -9.09, 1.026), (-4.152, -9.076, 1.026), (-4.169, -9.058, 1.026), (-4.186, -9.03, 1.026), (-4.203, -8.99, 1.026), (-4.218, -8.938, 1.026), (-4.232, -8.874, 1.026), (-4.243, -8.796, 1.026), (-4.251, -8.706, 1.026), (-4.256, -8.601, 1.026), (-4.258, -8.481, 1.026), (-4.255, -8.346, 1.026), (-4.247, -8.195, 1.026), (-4.234, -8.027, 1.026), (-4.228, -7.961, 1.026), (-4.222, -7.905, 1.026), (-4.216, -7.856, 1.026), (-4.209, -7.81, 1.026), (-4.198, -7.764, 1.026), (-4.185, -7.713, 1.026), (-4.167, -7.655, 1.026), (-4.143, -7.585, 1.026), (-4.113, -7.5, 1.026), (-4.076, -7.397, 1.026), (-4.03, -7.271, 1.026), (-3.975, -7.119, 1.026), (-3.947, -7.042, 1.026), (-3.91, -6.952, 1.026), (-3.865, -6.85, 1.026), (-3.812, -6.738, 1.026), (-3.751, -6.617, 1.026), (-3.681, -6.491, 1.026), (-3.602, -6.36, 1.026), (-3.514, -6.227, 1.026), (-3.417, -6.093, 1.026), (-3.31, -5.962, 1.026), (-3.194, -5.833, 1.026), (-3.069, -5.711, 1.026), (-3.017, -5.659, 1.026), (-2.97, -5.601, 1.026), (-2.925, -5.538, 1.026), (-2.879, -5.468, 1.026), (-2.831, -5.393, 1.026), (-2.779, -5.313, 1.026), (-2.721, -5.226, 1.026), (-2.654, -5.134, 1.026), (-2.576, -5.035, 1.026), (-2.486, -4.931, 1.026), (-2.381, -4.821, 1.026), (-2.26, -4.705, 1.026), (-2.208, -4.66, 1.026), (-2.163, -4.625, 1.026), (-2.122, -4.598, 1.026), (-2.086, -4.578, 1.026), (-2.054, -4.563, 1.026), (-2.028, -4.553, 1.026), (-2.005, -4.546, 1.026), (-1.987, -4.542, 1.026), (-1.972, -4.538, 1.026), (-1.962, -4.534, 1.026), (-1.955, -4.529, 1.026), (-1.951, -4.521, 1.026), (-1.897, -4.328, 1.026), (-1.812, -4.106, 1.026), (-1.703, -3.863, 1.026), (-1.574, -3.604, 1.026), (-1.431, -3.335, 1.026), (-1.277, -3.063, 1.026), (-1.118, -2.793, 1.026), (-0.9595, -2.532, 1.026), (-0.8055, -2.286, 1.026), (-0.6613, -2.061, 1.026), (-0.5317, -1.862, 1.026), (-0.4218, -1.697, 1.026), (-0.3219, -1.551, 1.026), (-0.2236, -1.413, 1.026), (-0.1257, -1.28, 1.026), (-0.02686, -1.151, 1.026), (0.07431, -1.023, 1.026), (0.1791, -0.894, 1.026), (0.2888, -0.7614, 1.026), (0.4047, -0.6232, 1.026), (0.5281, -0.4769, 1.026), (0.6604, -0.3204, 1.026), (0.8028, -0.1514, 1.026), (0.9568, 0.03242, 1.026)], [], [(265, 264, 889, 890), (59, 58, 683, 684), (472, 471, 1096, 1097), (266, 265, 890, 891), (60, 59, 684, 685), (473, 472, 1097, 1098), (267, 266, 891, 892), (61, 60, 685, 686), (474, 473, 1098, 1099), (268, 267, 892, 893), (62, 61, 686, 687), (475, 474, 1099, 1100), (269, 268, 893, 894), (63, 62, 687, 688), (476, 475, 1100, 1101), (270, 269, 894, 895), (64, 63, 688, 689), (477, 476, 1101, 1102), (271, 270, 895, 896), (65, 64, 689, 690), (478, 477, 1102, 1103), (272, 271, 896, 897), (66, 65, 690, 691), (479, 478, 1103, 1104), (273, 272, 897, 898), (67, 66, 691, 692), (480, 479, 1104, 1105), (274, 273, 898, 899), (68, 67, 692, 693), (481, 480, 1105, 1106), (275, 274, 899, 900), (69, 68, 693, 694), (482, 481, 1106, 1107), (276, 275, 900, 901), (70, 69, 694, 695), (483, 482, 1107, 1108), (277, 276, 901, 902), (71, 70, 695, 696), (484, 483, 1108, 1109), (278, 277, 902, 903), (72, 71, 696, 697), (485, 484, 1109, 1110), (279, 278, 903, 904), (73, 72, 697, 698), (486, 485, 1110, 1111), (280, 279, 904, 905), (74, 73, 698, 699), (487, 486, 1111, 1112), (281, 280, 905, 906), (75, 74, 699, 700), (488, 487, 1112, 1113), (282, 281, 906, 907), (76, 75, 700, 701), (489, 488, 1113, 1114), (283, 282, 907, 908), (77, 76, 701, 702), (490, 489, 1114, 1115), (284, 283, 908, 909), (78, 77, 702, 703), (491, 490, 1115, 1116), (285, 284, 909, 910), (79, 78, 703, 704), (492, 491, 1116, 1117), (286, 285, 910, 911), (80, 79, 704, 705), (493, 492, 1117, 1118), (287, 286, 911, 912), (81, 80, 705, 706), (494, 493, 1118, 1119), (288, 287, 912, 913), (82, 81, 706, 707), (495, 494, 1119, 1120), (289, 288, 913, 914), (83, 82, 707, 708), (496, 495, 1120, 1121), (290, 289, 914, 915), (84, 83, 708, 709), (497, 496, 1121, 1122), (291, 290, 915, 916), (85, 84, 709, 710), (498, 497, 1122, 1123), (292, 291, 916, 917), (86, 85, 710, 711), (499, 498, 1123, 1124), (293, 292, 917, 918), (87, 86, 711, 712), (500, 499, 1124, 1125), (294, 293, 918, 919), (88, 87, 712, 713), (501, 500, 1125, 1126), (295, 294, 919, 920), (89, 88, 713, 714), (502, 501, 1126, 1127), (296, 295, 920, 921), (90, 89, 714, 715), (503, 502, 1127, 1128), (297, 296, 921, 922), (91, 90, 715, 716), (504, 503, 1128, 1129), (298, 297, 922, 923), (92, 91, 716, 717), (505, 504, 1129, 1130), (299, 298, 923, 924), (93, 92, 717, 718), (506, 505, 1130, 1131), (300, 299, 924, 925), (94, 93, 718, 719), (507, 506, 1131, 1132), (301, 300, 925, 926), (95, 94, 719, 720), (508, 507, 1132, 1133), (302, 301, 926, 927), (96, 95, 720, 721), (509, 508, 1133, 1134), (303, 302, 927, 928), (97, 96, 721, 722), (510, 509, 1134, 1135), (304, 303, 928, 929), (98, 97, 722, 723), (511, 510, 1135, 1136), (305, 304, 929, 930), (99, 98, 723, 724), (512, 511, 1136, 1137), (306, 305, 930, 931), (100, 99, 724, 725), (513, 512, 1137, 1138), (307, 306, 931, 932), (101, 100, 725, 726), (514, 513, 1138, 1139), (308, 307, 932, 933), (102, 101, 726, 727), (515, 514, 1139, 1140), (309, 308, 933, 934), (103, 102, 727, 728), (516, 515, 1140, 1141), (310, 309, 934, 935), (104, 103, 728, 729), (517, 516, 1141, 1142), (311, 310, 935, 936), (105, 104, 729, 730), (518, 517, 1142, 1143), (312, 311, 936, 937), (106, 105, 730, 731), (519, 518, 1143, 1144), (313, 312, 937, 938), (107, 106, 731, 732), (520, 519, 1144, 1145), (314, 313, 938, 939), (108, 107, 732, 733), (521, 520, 1145, 1146), (315, 314, 939, 940), (109, 108, 733, 734), (522, 521, 1146, 1147), (316, 315, 940, 941), (110, 109, 734, 735), (523, 522, 1147, 1148), (317, 316, 941, 942), (111, 110, 735, 736), (524, 523, 1148, 1149), (318, 317, 942, 943), (112, 111, 736, 737), (525, 524, 1149, 1150), (319, 318, 943, 944), (113, 112, 737, 738), (526, 525, 1150, 1151), (320, 319, 944, 945), (114, 113, 738, 739), (527, 526, 1151, 1152), (321, 320, 945, 946), (115, 114, 739, 740), (528, 527, 1152, 1153), (322, 321, 946, 947), (116, 115, 740, 741), (529, 528, 1153, 1154), (323, 322, 947, 948), (117, 116, 741, 742), (530, 529, 1154, 1155), (324, 323, 948, 949), (118, 117, 742, 743), (531, 530, 1155, 1156), (325, 324, 949, 950), (119, 118, 743, 744), (532, 531, 1156, 1157), (326, 325, 950, 951), (120, 119, 744, 745), (533, 532, 1157, 1158), (327, 326, 951, 952), (121, 120, 745, 746), (534, 533, 1158, 1159), (328, 327, 952, 953), (122, 121, 746, 747), (535, 534, 1159, 1160), (329, 328, 953, 954), (123, 122, 747, 748), (536, 535, 1160, 1161), (330, 329, 954, 955), (124, 123, 748, 749), (537, 536, 1161, 1162), (331, 330, 955, 956), (125, 124, 749, 750), (538, 537, 1162, 1163), (332, 331, 956, 957), (126, 125, 750, 751), (539, 538, 1163, 1164), (333, 332, 957, 958), (127, 126, 751, 752), (540, 539, 1164, 1165), (334, 333, 958, 959), (128, 127, 752, 753), (541, 540, 1165, 1166), (335, 334, 959, 960), (129, 128, 753, 754), (542, 541, 1166, 1167), (336, 335, 960, 961), (130, 129, 754, 755), (543, 542, 1167, 1168), (337, 336, 961, 962), (131, 130, 755, 756), (544, 543, 1168, 1169), (338, 337, 962, 963), (132, 131, 756, 757), (545, 544, 1169, 1170), (339, 338, 963, 964), (133, 132, 757, 758), (546, 545, 1170, 1171), (340, 339, 964, 965), (134, 133, 758, 759), (547, 546, 1171, 1172), (341, 340, 965, 966), (135, 134, 759, 760), (548, 547, 1172, 1173), (342, 341, 966, 967), (136, 135, 760, 761), (549, 548, 1173, 1174), (343, 342, 967, 968), (137, 136, 761, 762), (550, 549, 1174, 1175), (344, 343, 968, 969), (138, 137, 762, 763), (551, 550, 1175, 1176), (345, 344, 969, 970), (139, 138, 763, 764), (552, 551, 1176, 1177), (346, 345, 970, 971), (140, 139, 764, 765), (553, 552, 1177, 1178), (347, 346, 971, 972), (141, 140, 765, 766), (554, 553, 1178, 1179), (348, 347, 972, 973), (142, 141, 766, 767), (555, 554, 1179, 1180), (349, 348, 973, 974), (143, 142, 767, 768), (556, 555, 1180, 1181), (350, 349, 974, 975), (144, 143, 768, 769), (557, 556, 1181, 1182), (351, 350, 975, 976), (145, 144, 769, 770), (558, 557, 1182, 1183), (352, 351, 976, 977), (146, 145, 770, 771), (559, 558, 1183, 1184), (353, 352, 977, 978), (147, 146, 771, 772), (560, 559, 1184, 1185), (354, 353, 978, 979), (148, 147, 772, 773), (561, 560, 1185, 1186), (355, 354, 979, 980), (149, 148, 773, 774), (562, 561, 1186, 1187), (356, 355, 980, 981), (150, 149, 774, 775), (563, 562, 1187, 1188), (357, 356, 981, 982), (151, 150, 775, 776), (564, 563, 1188, 1189), (358, 357, 982, 983), (152, 151, 776, 777), (565, 564, 1189, 1190), (359, 358, 983, 984), (153, 152, 777, 778), (566, 565, 1190, 1191), (360, 359, 984, 985), (154, 153, 778, 779), (567, 566, 1191, 1192), (361, 360, 985, 986), (155, 154, 779, 780), (568, 567, 1192, 1193), (362, 361, 986, 987), (156, 155, 780, 781), (569, 568, 1193, 1194), (363, 362, 987, 988), (157, 156, 781, 782), (570, 569, 1194, 1195), (364, 363, 988, 989), (158, 157, 782, 783), (571, 570, 1195, 1196), (365, 364, 989, 990), (159, 158, 783, 784), (572, 571, 1196, 1197), (366, 365, 990, 991), (160, 159, 784, 785), (573, 572, 1197, 1198), (367, 366, 991, 992), (161, 160, 785, 786), (574, 573, 1198, 1199), (368, 367, 992, 993), (162, 161, 786, 787), (575, 574, 1199, 1200), (369, 368, 993, 994), (163, 162, 787, 788), (576, 575, 1200, 1201), (370, 369, 994, 995), (164, 163, 788, 789), (577, 576, 1201, 1202), (371, 370, 995, 996), (165, 164, 789, 790), (578, 577, 1202, 1203), (372, 371, 996, 997), (166, 165, 790, 791), (579, 578, 1203, 1204), (373, 372, 997, 998), (167, 166, 791, 792), (580, 579, 1204, 1205), (374, 373, 998, 999), (168, 167, 792, 793), (581, 580, 1205, 1206), (375, 374, 999, 1000), (169, 168, 793, 794), (582, 581, 1206, 1207), (376, 375, 1000, 1001), (170, 169, 794, 795), (583, 582, 1207, 1208), (377, 376, 1001, 1002), (171, 170, 795, 796), (584, 583, 1208, 1209), (378, 377, 1002, 1003), (172, 171, 796, 797), (585, 584, 1209, 1210), (379, 378, 1003, 1004), (173, 172, 797, 798), (586, 585, 1210, 1211), (380, 379, 1004, 1005), (174, 173, 798, 799), (587, 586, 1211, 1212), (381, 380, 1005, 1006), (175, 174, 799, 800), (588, 587, 1212, 1213), (382, 381, 1006, 1007), (176, 175, 800, 801), (589, 588, 1213, 1214), (383, 382, 1007, 1008), (177, 176, 801, 802), (590, 589, 1214, 1215), (384, 383, 1008, 1009), (178, 177, 802, 803), (591, 590, 1215, 1216), (385, 384, 1009, 1010), (179, 178, 803, 804), (592, 591, 1216, 1217), (386, 385, 1010, 1011), (180, 179, 804, 805), (593, 592, 1217, 1218), (387, 386, 1011, 1012), (181, 180, 805, 806), (594, 593, 1218, 1219), (388, 387, 1012, 1013), (182, 181, 806, 807), (595, 594, 1219, 1220), (389, 388, 1013, 1014), (183, 182, 807, 808), (596, 595, 1220, 1221), (390, 389, 1014, 1015), (184, 183, 808, 809), (597, 596, 1221, 1222), (391, 390, 1015, 1016), (185, 184, 809, 810), (598, 597, 1222, 1223), (392, 391, 1016, 1017), (186, 185, 810, 811), (599, 598, 1223, 1224), (393, 392, 1017, 1018), (187, 186, 811, 812), (600, 599, 1224, 1225), (394, 393, 1018, 1019), (188, 187, 812, 813), (601, 600, 1225, 1226), (395, 394, 1019, 1020), (189, 188, 813, 814), (602, 601, 1226, 1227), (396, 395, 1020, 1021), (190, 189, 814, 815), (603, 602, 1227, 1228), (397, 396, 1021, 1022), (191, 190, 815, 816), (604, 603, 1228, 1229), (398, 397, 1022, 1023), (192, 191, 816, 817), (605, 604, 1229, 1230), (399, 398, 1023, 1024), (193, 192, 817, 818), (606, 605, 1230, 1231), (400, 399, 1024, 1025), (194, 193, 818, 819), (607, 606, 1231, 1232), (401, 400, 1025, 1026), (195, 194, 819, 820), (608, 607, 1232, 1233), (402, 401, 1026, 1027), (196, 195, 820, 821), (609, 608, 1233, 1234), (403, 402, 1027, 1028), (197, 196, 821, 822), (610, 609, 1234, 1235), (404, 403, 1028, 1029), (198, 197, 822, 823), (611, 610, 1235, 1236), (405, 404, 1029, 1030), (199, 198, 823, 824), (612, 611, 1236, 1237), (406, 405, 1030, 1031), (200, 199, 824, 825), (613, 612, 1237, 1238), (407, 406, 1031, 1032), (201, 200, 825, 826), (614, 613, 1238, 1239), (408, 407, 1032, 1033), (202, 201, 826, 827), (615, 614, 1239, 1240), (409, 408, 1033, 1034), (203, 202, 827, 828), (616, 615, 1240, 1241), (410, 409, 1034, 1035), (204, 203, 828, 829), (617, 616, 1241, 1242), (411, 410, 1035, 1036), (205, 204, 829, 830), (618, 617, 1242, 1243), (412, 411, 1036, 1037), (206, 205, 830, 831), (619, 618, 1243, 1244), (413, 412, 1037, 1038), (207, 206, 831, 832), (1, 0, 625, 626), (620, 619, 1244, 1245), (414, 413, 1038, 1039), (208, 207, 832, 833), (2, 1, 626, 627), (621, 620, 1245, 1246), (415, 414, 1039, 1040), (209, 208, 833, 834), (3, 2, 627, 628), (622, 621, 1246, 1247), (416, 415, 1040, 1041), (210, 209, 834, 835), (4, 3, 628, 629), (623, 622, 1247, 1248), (417, 416, 1041, 1042), (211, 210, 835, 836), (5, 4, 629, 630), (624, 623, 1248, 1249), (418, 417, 1042, 1043), (212, 211, 836, 837), (6, 5, 630, 631), (624, 1249, 625, 0), (419, 418, 1043, 1044), (213, 212, 837, 838), (7, 6, 631, 632), (420, 419, 1044, 1045), (214, 213, 838, 839), (8, 7, 632, 633), (421, 420, 1045, 1046), (215, 214, 839, 840), (9, 8, 633, 634), (422, 421, 1046, 1047), (216, 215, 840, 841), (10, 9, 634, 635), (423, 422, 1047, 1048), (217, 216, 841, 842), (11, 10, 635, 636), (424, 423, 1048, 1049), (218, 217, 842, 843), (12, 11, 636, 637), (425, 424, 1049, 1050), (219, 218, 843, 844), (13, 12, 637, 638), (426, 425, 1050, 1051), (220, 219, 844, 845), (14, 13, 638, 639), (427, 426, 1051, 1052), (221, 220, 845, 846), (15, 14, 639, 640), (428, 427, 1052, 1053), (222, 221, 846, 847), (16, 15, 640, 641), (429, 428, 1053, 1054), (223, 222, 847, 848), (17, 16, 641, 642), (430, 429, 1054, 1055), (224, 223, 848, 849), (18, 17, 642, 643), (431, 430, 1055, 1056), (225, 224, 849, 850), (19, 18, 643, 644), (432, 431, 1056, 1057), (226, 225, 850, 851), (20, 19, 644, 645), (433, 432, 1057, 1058), (227, 226, 851, 852), (21, 20, 645, 646), (434, 433, 1058, 1059), (228, 227, 852, 853), (22, 21, 646, 647), (435, 434, 1059, 1060), (229, 228, 853, 854), (23, 22, 647, 648), (436, 435, 1060, 1061), (230, 229, 854, 855), (24, 23, 648, 649), (437, 436, 1061, 1062), (231, 230, 855, 856), (25, 24, 649, 650), (438, 437, 1062, 1063), (232, 231, 856, 857), (26, 25, 650, 651), (439, 438, 1063, 1064), (233, 232, 857, 858), (27, 26, 651, 652), (440, 439, 1064, 1065), (234, 233, 858, 859), (28, 27, 652, 653), (441, 440, 1065, 1066), (235, 234, 859, 860), (29, 28, 653, 654), (442, 441, 1066, 1067), (236, 235, 860, 861), (30, 29, 654, 655), (443, 442, 1067, 1068), (237, 236, 861, 862), (31, 30, 655, 656), (444, 443, 1068, 1069), (238, 237, 862, 863), (32, 31, 656, 657), (445, 444, 1069, 1070), (239, 238, 863, 864), (33, 32, 657, 658), (446, 445, 1070, 1071), (240, 239, 864, 865), (34, 33, 658, 659), (447, 446, 1071, 1072), (241, 240, 865, 866), (35, 34, 659, 660), (448, 447, 1072, 1073), (242, 241, 866, 867), (36, 35, 660, 661), (449, 448, 1073, 1074), (243, 242, 867, 868), (37, 36, 661, 662), (450, 449, 1074, 1075), (244, 243, 868, 869), (38, 37, 662, 663), (451, 450, 1075, 1076), (245, 244, 869, 870), (39, 38, 663, 664), (452, 451, 1076, 1077), (246, 245, 870, 871), (40, 39, 664, 665), (453, 452, 1077, 1078), (247, 246, 871, 872), (41, 40, 665, 666), (454, 453, 1078, 1079), (248, 247, 872, 873), (42, 41, 666, 667), (455, 454, 1079, 1080), (249, 248, 873, 874), (43, 42, 667, 668), (456, 455, 1080, 1081), (250, 249, 874, 875), (44, 43, 668, 669), (457, 456, 1081, 1082), (251, 250, 875, 876), (45, 44, 669, 670), (458, 457, 1082, 1083), (252, 251, 876, 877), (46, 45, 670, 671), (459, 458, 1083, 1084), (253, 252, 877, 878), (47, 46, 671, 672), (460, 459, 1084, 1085), (254, 253, 878, 879), (48, 47, 672, 673), (461, 460, 1085, 1086), (255, 254, 879, 880), (49, 48, 673, 674), (462, 461, 1086, 1087), (256, 255, 880, 881), (50, 49, 674, 675), (463, 462, 1087, 1088), (257, 256, 881, 882), (51, 50, 675, 676), (464, 463, 1088, 1089), (258, 257, 882, 883), (52, 51, 676, 677), (465, 464, 1089, 1090), (259, 258, 883, 884), (53, 52, 677, 678), (466, 465, 1090, 1091), (260, 259, 884, 885), (54, 53, 678, 679), (467, 466, 1091, 1092), (261, 260, 885, 886), (55, 54, 679, 680), (468, 467, 1092, 1093), (262, 261, 886, 887), (56, 55, 680, 681), (469, 468, 1093, 1094), (263, 262, 887, 888), (57, 56, 681, 682), (470, 469, 1094, 1095), (264, 263, 888, 889), (58, 57, 682, 683), (471, 470, 1095, 1096), (625, 1249, 1248, 1247, 1246, 1245, 1244, 1243, 1242, 1241, 1240, 1239, 1238, 1237, 1236, 1235, 1234, 1233, 1232, 1231, 1230, 1229, 1228, 1227, 1226, 1225, 1224, 1223, 1222, 1221, 1220, 1219, 1218, 1217, 1216, 1215, 1214, 1213, 1212, 1211, 1210, 1209, 1208, 1207, 1206, 1205, 1204, 1203, 1202, 1201, 1200, 1199, 1198, 1197, 1196, 1195, 1194, 1193, 1192, 1191, 1190, 1189, 1188, 1187, 1186, 1185, 1184, 1183, 1182, 1181, 1180, 1179, 1178, 1177, 1176, 1175, 1174, 1173, 1172, 1171, 1170, 1169, 1168, 1167, 1166, 1165, 1164, 1163, 1162, 1161, 1160, 1159, 1158, 1157, 1156, 1155, 1154, 1153, 1152, 1151, 1150, 1149, 1148, 1147, 1146, 1145, 1144, 1143, 1142, 1141, 1140, 1139, 1138, 1137, 1136, 1135, 1134, 1133, 1132, 1131, 1130, 1129, 1128, 1127, 1126, 1125, 1124, 1123, 1122, 1121, 1120, 1119, 1118, 1117, 1116, 1115, 1114, 1113, 1112, 1111, 1110, 1109, 1108, 1107, 1106, 1105, 1104, 1103, 1102, 1101, 1100, 1099, 1098, 1097, 1096, 1095, 1094, 1093, 1092, 1091, 1090, 1089, 1088, 1087, 1086, 1085, 1084, 1083, 1082, 1081, 1080, 1079, 1078, 1077, 1076, 1075, 1074, 1073, 1072, 1071, 1070, 1069, 1068, 1067, 1066, 1065, 1064, 1063, 1062, 1061, 1060, 1059, 1058, 1057, 1056, 1055, 1054, 1053, 1052, 1051, 1050, 1049, 1048, 1047, 1046, 1045, 1044, 1043, 1042, 1041, 1040, 1039, 1038, 1037, 1036, 1035, 1034, 1033, 1032, 1031, 1030, 1029, 1028, 1027, 1026, 1025, 1024, 1023, 1022, 1021, 1020, 1019, 1018, 1017, 1016, 1015, 1014, 1013, 1012, 1011, 1010, 1009, 1008, 1007, 1006, 1005, 1004, 1003, 1002, 1001, 1000, 999, 998, 997, 996, 995, 994, 993, 992, 991, 990, 989, 988, 987, 986, 985, 984, 983, 982, 981, 980, 979, 978, 977, 976, 975, 974, 973, 972, 971, 970, 969, 968, 967, 966, 965, 964, 963, 962, 961, 960, 959, 958, 957, 956, 955, 954, 953, 952, 951, 950, 949, 948, 947, 946, 945, 944, 943, 942, 941, 940, 939, 938, 937, 936, 935, 934, 933, 932, 931, 930, 929, 928, 927, 926, 925, 924, 923, 922, 921, 920, 919, 918, 917, 916, 915, 914, 913, 912, 911, 910, 909, 908, 907, 906, 905, 904, 903, 902, 901, 900, 899, 898, 897, 896, 895, 894, 893, 892, 891, 890, 889, 888, 887, 886, 885, 884, 883, 882, 881, 880, 879, 878, 877, 876, 875, 874, 873, 872, 871, 870, 869, 868, 867, 866, 865, 864, 863, 862, 861, 860, 859, 858, 857, 856, 855, 854, 853, 852, 851, 850, 849, 848, 847, 846, 845, 844, 843, 842, 841, 840, 839, 838, 837, 836, 835, 834, 833, 832, 831, 830, 829, 828, 827, 826, 825, 824, 823, 822, 821, 820, 819, 818, 817, 816, 815, 814, 813, 812, 811, 810, 809, 808, 807, 806, 805, 804, 803, 802, 801, 800, 799, 798, 797, 796, 795, 794, 793, 792, 791, 790, 789, 788, 787, 786, 785, 784, 783, 782, 781, 780, 779, 778, 777, 776, 775, 774, 773, 772, 771, 770, 769, 768, 767, 766, 765, 764, 763, 762, 761, 760, 759, 758, 757, 756, 755, 754, 753, 752, 751, 750, 749, 748, 747, 746, 745, 744, 743, 742, 741, 740, 739, 738, 737, 736, 735, 734, 733, 732, 731, 730, 729, 728, 727, 726, 725, 724, 723, 722, 721, 720, 719, 718, 717, 716, 715, 714, 713, 712, 711, 710, 709, 708, 707, 706, 705, 704, 703, 702, 701, 700, 699, 698, 697, 696, 695, 694, 693, 692, 691, 690, 689, 688, 687, 686, 685, 684, 683, 682, 681, 680, 679, 678, 677, 676, 675, 674, 673, 672, 671, 670, 669, 668, 667, 666, 665, 664, 663, 662, 661, 660, 659, 658, 657, 656, 655, 654, 653, 652, 651, 650, 649, 648, 647, 646, 645, 644, 643, 642, 641, 640, 639, 638, 637, 636, 635, 634, 633, 632, 631, 630, 629, 628, 627, 626), (0, 1, 2, 3, 4, 5, 6, 7, 8, 9, 10, 11, 12, 13, 14, 15, 16, 17, 18, 19, 20, 21, 22, 23, 24, 25, 26, 27, 28, 29, 30, 31, 32, 33, 34, 35, 36, 37, 38, 39, 40, 41, 42, 43, 44, 45, 46, 47, 48, 49, 50, 51, 52, 53, 54, 55, 56, 57, 58, 59, 60, 61, 62, 63, 64, 65, 66, 67, 68, 69, 70, 71, 72, 73, 74, 75, 76, 77, 78, 79, 80, 81, 82, 83, 84, 85, 86, 87, 88, 89, 90, 91, 92, 93, 94, 95, 96, 97, 98, 99, 100, 101, 102, 103, 104, 105, 106, 107, 108, 109, 110, 111, 112, 113, 114, 115, 116, 117, 118, 119, 120, 121, 122, 123, 124, 125, 126, 127, 128, 129, 130, 131, 132, 133, 134, 135, 136, 137, 138, 139, 140, 141, 142, 143, 144, 145, 146, 147, 148, 149, 150, 151, 152, 153, 154, 155, 156, 157, 158, 159, 160, 161, 162, 163, 164, 165, 166, 167, 168, 169, 170, 171, 172, 173, 174, 175, 176, 177, 178, 179, 180, 181, 182, 183, 184, 185, 186, 187, 188, 189, 190, 191, 192, 193, 194, 195, 196, 197, 198, 199, 200, 201, 202, 203, 204, 205, 206, 207, 208, 209, 210, 211, 212, 213, 214, 215, 216, 217, 218, 219, 220, 221, 222, 223, 224, 225, 226, 227, 228, 229, 230, 231, 232, 233, 234, 235, 236, 237, 238, 239, 240, 241, 242, 243, 244, 245, 246, 247, 248, 249, 250, 251, 252, 253, 254, 255, 256, 257, 258, 259, 260, 261, 262, 263, 264, 265, 266, 267, 268, 269, 270, 271, 272, 273, 274, 275, 276, 277, 278, 279, 280, 281, 282, 283, 284, 285, 286, 287, 288, 289, 290, 291, 292, 293, 294, 295, 296, 297, 298, 299, 300, 301, 302, 303, 304, 305, 306, 307, 308, 309, 310, 311, 312, 313, 314, 315, 316, 317, 318, 319, 320, 321, 322, 323, 324, 325, 326, 327, 328, 329, 330, 331, 332, 333, 334, 335, 336, 337, 338, 339, 340, 341, 342, 343, 344, 345, 346, 347, 348, 349, 350, 351, 352, 353, 354, 355, 356, 357, 358, 359, 360, 361, 362, 363, 364, 365, 366, 367, 368, 369, 370, 371, 372, 373, 374, 375, 376, 377, 378, 379, 380, 381, 382, 383, 384, 385, 386, 387, 388, 389, 390, 391, 392, 393, 394, 395, 396, 397, 398, 399, 400, 401, 402, 403, 404, 405, 406, 407, 408, 409, 410, 411, 412, 413, 414, 415, 416, 417, 418, 419, 420, 421, 422, 423, 424, 425, 426, 427, 428, 429, 430, 431, 432, 433, 434, 435, 436, 437, 438, 439, 440, 441, 442, 443, 444, 445, 446, 447, 448, 449, 450, 451, 452, 453, 454, 455, 456, 457, 458, 459, 460, 461, 462, 463, 464, 465, 466, 467, 468, 469, 470, 471, 472, 473, 474, 475, 476, 477, 478, 479, 480, 481, 482, 483, 484, 485, 486, 487, 488, 489, 490, 491, 492, 493, 494, 495, 496, 497, 498, 499, 500, 501, 502, 503, 504, 505, 506, 507, 508, 509, 510, 511, 512, 513, 514, 515, 516, 517, 518, 519, 520, 521, 522, 523, 524, 525, 526, 527, 528, 529, 530, 531, 532, 533, 534, 535, 536, 537, 538, 539, 540, 541, 542, 543, 544, 545, 546, 547, 548, 549, 550, 551, 552, 553, 554, 555, 556, 557, 558, 559, 560, 561, 562, 563, 564, 565, 566, 567, 568, 569, 570, 571, 572, 573, 574, 575, 576, 577, 578, 579, 580, 581, 582, 583, 584, 585, 586, 587, 588, 589, 590, 591, 592, 593, 594, 595, 596, 597, 598, 599, 600, 601, 602, 603, 604, 605, 606, 607, 608, 609, 610, 611, 612, 613, 614, 615, 616, 617, 618, 619, 620, 621, 622, 623, 624)])
me_mesh.update()

# ---- objects
ob_empty = bpy.data.objects.new('Empty', None)
ob_b_ziercurve = bpy.data.objects.new('BézierCurve', me_mesh)

# ---- transforms, parenting, visibility, modifiers, constraints
ob_empty.location = (-0.9331, 0.0, 0.0)
ob_empty.rotation_euler = (1.571, -0.0, 1.571)
ob_empty.empty_display_type = 'IMAGE'
ob_empty.empty_display_size = 5.0
ob_empty.use_empty_image_alpha = True
ob_empty.color = (1.0, 1.0, 1.0, 0.4)
ob_empty.hide_select = True
ob_b_ziercurve.location = (-8.889e-17, 2.172, -0.4003)
ob_b_ziercurve.rotation_euler = (1.571, 1.571, 1.571)
ob_b_ziercurve.scale = (0.1962, 0.1962, 0.1962)
_m = ob_b_ziercurve.modifiers.new('Mirror', 'MIRROR')
_m.use_axis = (False, False, False)

# ---- collection membership
col_collection.objects.link(ob_empty)
col_collection.objects.link(ob_b_ziercurve)

# ---- scene / render settings (as saved in the file)
scene.frame_start = 1; scene.frame_end = 250; scene.frame_set(1)
scene.render.engine = 'BLENDER_EEVEE_NEXT'
scene.cycles.sampling_pattern = 'TABULATED_SOBOL'
scene.eevee.ray_tracing_options.trace_max_roughness = 0.0
bpy.context.view_layer.update()

# ---- added for rendering (the .blend has no active camera and no usable light): camera, sun
cam_auto = bpy.data.cameras.new('AutoCamera')
cam_auto.lens = 50.0
cam_auto.sensor_width = 36.0
cam_auto.clip_end = 1000.0
ob_auto_camera = bpy.data.objects.new('AutoCamera', cam_auto)
scene.collection.objects.link(ob_auto_camera)
ob_auto_camera.location = (3.8585, -4.24654, 2.77486)
ob_auto_camera.rotation_euler = (1.09748, -7.21219e-08, 0.694738)
scene.camera = ob_auto_camera
light_auto_sun = bpy.data.lights.new('AutoSun', 'SUN')
light_auto_sun.energy = 3.0
light_auto_sun.angle = 0.0523599
ob_auto_sun = bpy.data.objects.new('AutoSun', light_auto_sun)
scene.collection.objects.link(ob_auto_sun)
ob_auto_sun.rotation_euler = (0.872665, 0.174533, 0.523599)
bpy.context.view_layer.update()
